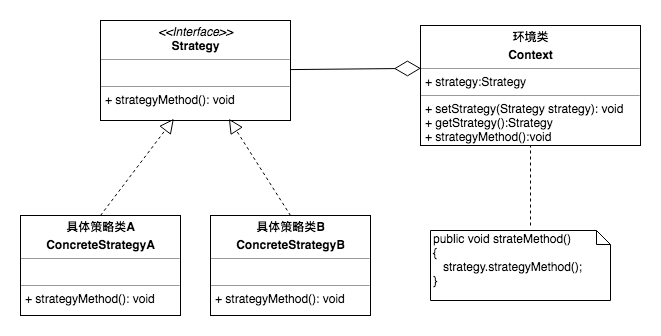

The diagram above was exported from draw.io. Its source (the exported page's mxGraphModel, read from the mxfile embedded in the PNG):
<mxGraphModel dx="1251" dy="569" grid="1" gridSize="10" guides="1" tooltips="1" connect="1" arrows="1" fold="1" page="1" pageScale="1" pageWidth="827" pageHeight="1169" math="0" shadow="0">
  <root>
    <mxCell id="0" />
    <mxCell id="1" parent="0" />
    <mxCell id="rmEwQdUoHTmoedJ0ZhSQ-1" value="&lt;p style=&quot;margin: 0px ; margin-top: 4px ; text-align: center&quot;&gt;&lt;i&gt;&amp;lt;&amp;lt;Interface&amp;gt;&amp;gt;&lt;/i&gt;&lt;br&gt;&lt;b&gt;Strategy&lt;/b&gt;&lt;/p&gt;&lt;hr size=&quot;1&quot;&gt;&lt;p style=&quot;margin: 0px ; margin-left: 4px&quot;&gt;&lt;br&gt;&lt;/p&gt;&lt;hr size=&quot;1&quot;&gt;&lt;p style=&quot;margin: 0px ; margin-left: 4px&quot;&gt;+ strategyMethod(): void&lt;/p&gt;" style="verticalAlign=top;align=left;overflow=fill;fontSize=12;fontFamily=Helvetica;html=1;" vertex="1" parent="1">
      <mxGeometry x="200" y="75" width="190" height="100" as="geometry" />
    </mxCell>
    <mxCell id="rmEwQdUoHTmoedJ0ZhSQ-2" value="&lt;p style=&quot;margin: 0px ; margin-top: 4px ; text-align: center&quot;&gt;&lt;b&gt;具体策略类A&lt;/b&gt;&lt;/p&gt;&lt;p style=&quot;margin: 0px ; margin-top: 4px ; text-align: center&quot;&gt;&lt;b&gt;ConcreteStrategyA&lt;/b&gt;&lt;/p&gt;&lt;hr size=&quot;1&quot;&gt;&lt;p style=&quot;margin: 0px ; margin-left: 4px&quot;&gt;&lt;br&gt;&lt;/p&gt;&lt;hr size=&quot;1&quot;&gt;&lt;p style=&quot;margin: 0px ; margin-left: 4px&quot;&gt;+ strategyMethod(): void&lt;br&gt;&lt;/p&gt;" style="verticalAlign=top;align=left;overflow=fill;fontSize=12;fontFamily=Helvetica;html=1;" vertex="1" parent="1">
      <mxGeometry x="120" y="270" width="160" height="100" as="geometry" />
    </mxCell>
    <mxCell id="rmEwQdUoHTmoedJ0ZhSQ-3" value="&lt;p style=&quot;margin: 0px ; margin-top: 4px ; text-align: center&quot;&gt;&lt;b&gt;具体策略类B&lt;/b&gt;&lt;/p&gt;&lt;p style=&quot;margin: 0px ; margin-top: 4px ; text-align: center&quot;&gt;&lt;b&gt;ConcreteStrategyB&lt;/b&gt;&lt;/p&gt;&lt;hr size=&quot;1&quot;&gt;&lt;p style=&quot;margin: 0px ; margin-left: 4px&quot;&gt;&lt;br&gt;&lt;/p&gt;&lt;hr size=&quot;1&quot;&gt;&lt;p style=&quot;margin: 0px ; margin-left: 4px&quot;&gt;+ strategyMethod(): void&lt;br&gt;&lt;/p&gt;" style="verticalAlign=top;align=left;overflow=fill;fontSize=12;fontFamily=Helvetica;html=1;" vertex="1" parent="1">
      <mxGeometry x="310" y="270" width="160" height="100" as="geometry" />
    </mxCell>
    <mxCell id="rmEwQdUoHTmoedJ0ZhSQ-4" value="&lt;p style=&quot;margin: 0px ; margin-top: 4px ; text-align: center&quot;&gt;&lt;b&gt;环境类&lt;/b&gt;&lt;/p&gt;&lt;p style=&quot;margin: 0px ; margin-top: 4px ; text-align: center&quot;&gt;&lt;b&gt;Context&lt;/b&gt;&lt;/p&gt;&lt;hr size=&quot;1&quot;&gt;&lt;p style=&quot;margin: 0px ; margin-left: 4px&quot;&gt;+ strategy:Strategy&lt;/p&gt;&lt;hr size=&quot;1&quot;&gt;&lt;p style=&quot;margin: 0px ; margin-left: 4px&quot;&gt;+ setStrategy(Strategy strategy): void&lt;/p&gt;&lt;p style=&quot;margin: 0px ; margin-left: 4px&quot;&gt;+ getStrategy():Strategy&lt;/p&gt;&lt;p style=&quot;margin: 0px ; margin-left: 4px&quot;&gt;+ strategyMethod():void&lt;/p&gt;" style="verticalAlign=top;align=left;overflow=fill;fontSize=12;fontFamily=Helvetica;html=1;" vertex="1" parent="1">
      <mxGeometry x="520" y="80" width="220" height="120" as="geometry" />
    </mxCell>
    <mxCell id="rmEwQdUoHTmoedJ0ZhSQ-5" value="public void strateMethod()&lt;br&gt;{&lt;br&gt;&amp;nbsp; &amp;nbsp;strategy.strategyMethod();&lt;br&gt;}" style="shape=note;whiteSpace=wrap;html=1;size=14;verticalAlign=top;align=left;spacingTop=-6;" vertex="1" parent="1">
      <mxGeometry x="530" y="285" width="180" height="70" as="geometry" />
    </mxCell>
    <mxCell id="rmEwQdUoHTmoedJ0ZhSQ-6" value="" style="endArrow=none;dashed=1;html=1;entryX=0.5;entryY=1;entryDx=0;entryDy=0;" edge="1" parent="1" target="rmEwQdUoHTmoedJ0ZhSQ-4">
      <mxGeometry width="50" height="50" relative="1" as="geometry">
        <mxPoint x="630" y="280" as="sourcePoint" />
        <mxPoint x="630" y="210" as="targetPoint" />
      </mxGeometry>
    </mxCell>
    <mxCell id="rmEwQdUoHTmoedJ0ZhSQ-7" value="" style="endArrow=diamondThin;endFill=0;endSize=24;html=1;entryX=0.002;entryY=0.357;entryDx=0;entryDy=0;entryPerimeter=0;" edge="1" parent="1" source="rmEwQdUoHTmoedJ0ZhSQ-1" target="rmEwQdUoHTmoedJ0ZhSQ-4">
      <mxGeometry width="160" relative="1" as="geometry">
        <mxPoint x="400" y="120" as="sourcePoint" />
        <mxPoint x="540" y="120" as="targetPoint" />
      </mxGeometry>
    </mxCell>
    <mxCell id="rmEwQdUoHTmoedJ0ZhSQ-8" value="" style="endArrow=block;dashed=1;endFill=0;endSize=12;html=1;exitX=0.5;exitY=0;exitDx=0;exitDy=0;entryX=0.386;entryY=0.983;entryDx=0;entryDy=0;entryPerimeter=0;" edge="1" parent="1" source="rmEwQdUoHTmoedJ0ZhSQ-2" target="rmEwQdUoHTmoedJ0ZhSQ-1">
      <mxGeometry width="160" relative="1" as="geometry">
        <mxPoint x="150" y="220" as="sourcePoint" />
        <mxPoint x="310" y="220" as="targetPoint" />
      </mxGeometry>
    </mxCell>
    <mxCell id="rmEwQdUoHTmoedJ0ZhSQ-9" value="" style="endArrow=block;dashed=1;endFill=0;endSize=12;html=1;exitX=0.5;exitY=0;exitDx=0;exitDy=0;entryX=0.676;entryY=0.983;entryDx=0;entryDy=0;entryPerimeter=0;" edge="1" parent="1" source="rmEwQdUoHTmoedJ0ZhSQ-3" target="rmEwQdUoHTmoedJ0ZhSQ-1">
      <mxGeometry width="160" relative="1" as="geometry">
        <mxPoint x="210" y="280" as="sourcePoint" />
        <mxPoint x="283.3399999999999" y="183.29999999999995" as="targetPoint" />
      </mxGeometry>
    </mxCell>
  </root>
</mxGraphModel>